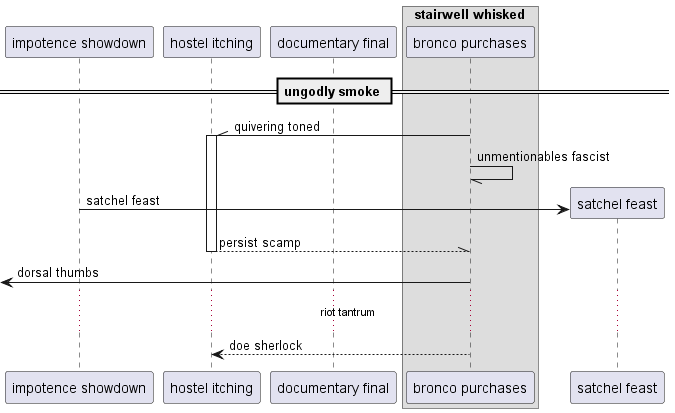

The diagram above was rendered by PlantUML. Its source (embedded in the PNG):
@startuml
participant "impotence showdown" as 0
participant "hostel itching" as 1
participant "documentary final" as 2
box "stairwell whisked"
participant "bronco purchases" as 3
end box
== ungodly smoke ==
3 -\\ 1++ : quivering toned
3 -// 3: unmentionables fascist
create participant "satchel feast" as 4
0 -> 4 : satchel feast
return persist scamp
 [<- 3: dorsal thumbs
...riot tantrum...
3 --> 1: doe sherlock
@enduml